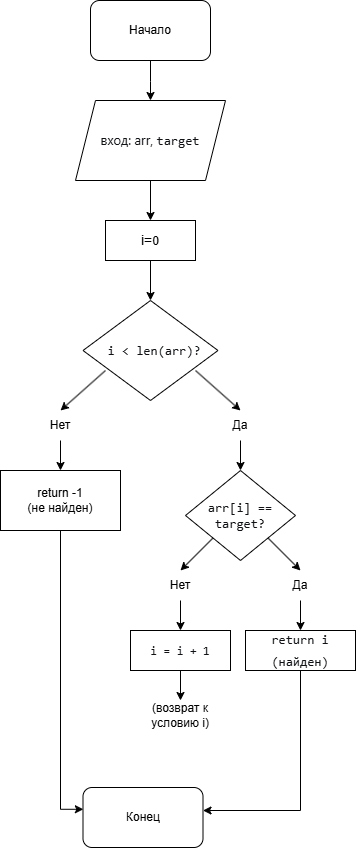

The diagram above was exported from draw.io. Its source (the exported page's mxGraphModel, read from the mxfile embedded in the PNG):
<mxGraphModel dx="1144" dy="640" grid="1" gridSize="10" guides="1" tooltips="1" connect="1" arrows="1" fold="1" page="1" pageScale="1" pageWidth="1169" pageHeight="1654" math="0" shadow="0">
  <root>
    <mxCell id="0" />
    <mxCell id="1" parent="0" />
    <mxCell id="q_e-EAjwXZhj8dk-l70X-5" edge="1" parent="1" style="edgeStyle=orthogonalEdgeStyle;rounded=0;orthogonalLoop=1;jettySize=auto;html=1;" target="q_e-EAjwXZhj8dk-l70X-4" value="">
      <mxGeometry relative="1" as="geometry">
        <mxPoint x="550" y="100" as="sourcePoint" />
      </mxGeometry>
    </mxCell>
    <mxCell id="q_e-EAjwXZhj8dk-l70X-7" edge="1" parent="1" source="q_e-EAjwXZhj8dk-l70X-4" style="edgeStyle=orthogonalEdgeStyle;rounded=0;orthogonalLoop=1;jettySize=auto;html=1;" target="q_e-EAjwXZhj8dk-l70X-6" value="">
      <mxGeometry relative="1" as="geometry" />
    </mxCell>
    <mxCell id="q_e-EAjwXZhj8dk-l70X-4" parent="1" style="shape=parallelogram;perimeter=parallelogramPerimeter;whiteSpace=wrap;html=1;fixedSize=1;" value="&lt;span style=&quot;color: rgb(15, 17, 21); font-family: quote-cjk-patch, Inter, system-ui, -apple-system, BlinkMacSystemFont, &amp;quot;Segoe UI&amp;quot;, Roboto, Oxygen, Ubuntu, Cantarell, &amp;quot;Open Sans&amp;quot;, &amp;quot;Helvetica Neue&amp;quot;, sans-serif; font-size: 13px;&quot;&gt;вход: arr,&amp;nbsp;&lt;/span&gt;&lt;span style=&quot;color: rgb(15, 17, 21); font-family: Menlo, Monaco, Consolas, &amp;quot;Cascadia Mono&amp;quot;, &amp;quot;Ubuntu Mono&amp;quot;, &amp;quot;DejaVu Sans Mono&amp;quot;, &amp;quot;Liberation Mono&amp;quot;, &amp;quot;JetBrains Mono&amp;quot;, &amp;quot;Fira Code&amp;quot;, Cousine, &amp;quot;Roboto Mono&amp;quot;, &amp;quot;Courier New&amp;quot;, Courier, sans-serif, system-ui; font-size: 13px; text-align: start; background-color: transparent;&quot;&gt;target&lt;/span&gt;" vertex="1">
      <mxGeometry height="80" width="150" x="475" y="140" as="geometry" />
    </mxCell>
    <mxCell id="q_e-EAjwXZhj8dk-l70X-9" edge="1" parent="1" source="q_e-EAjwXZhj8dk-l70X-6" style="edgeStyle=orthogonalEdgeStyle;rounded=0;orthogonalLoop=1;jettySize=auto;html=1;" target="q_e-EAjwXZhj8dk-l70X-8" value="">
      <mxGeometry relative="1" as="geometry" />
    </mxCell>
    <mxCell id="q_e-EAjwXZhj8dk-l70X-6" parent="1" style="whiteSpace=wrap;html=1;" value="&lt;font style=&quot;font-size: 14px;&quot;&gt;i=&lt;/font&gt;0" vertex="1">
      <mxGeometry height="40" width="90" x="505" y="260" as="geometry" />
    </mxCell>
    <mxCell id="q_e-EAjwXZhj8dk-l70X-8" parent="1" style="rhombus;whiteSpace=wrap;html=1;" value="&lt;pre style=&quot;font-variant-numeric: normal; font-variant-east-asian: normal; font-variant-alternates: normal; font-size-adjust: none; font-language-override: normal; font-kerning: auto; font-optical-sizing: auto; font-feature-settings: normal; font-variation-settings: normal; font-variant-position: normal; font-variant-emoji: normal; font-stretch: normal; font-size: 13px; line-height: 22px; font-family: Menlo, Monaco, Consolas, &amp;quot;Cascadia Mono&amp;quot;, &amp;quot;Ubuntu Mono&amp;quot;, &amp;quot;DejaVu Sans Mono&amp;quot;, &amp;quot;Liberation Mono&amp;quot;, &amp;quot;JetBrains Mono&amp;quot;, &amp;quot;Fira Code&amp;quot;, Cousine, &amp;quot;Roboto Mono&amp;quot;, &amp;quot;Courier New&amp;quot;, Courier, sans-serif, system-ui; overflow: auto; text-wrap-mode: wrap; word-break: break-all; padding: 16px; color: rgb(15, 17, 21); text-align: start; margin: 0px !important;&quot;&gt; i &amp;lt; len(arr)?&lt;/pre&gt;" vertex="1">
      <mxGeometry height="100" width="135" x="482.5" y="340" as="geometry" />
    </mxCell>
    <mxCell id="q_e-EAjwXZhj8dk-l70X-10" edge="1" parent="1" style="endArrow=classic;html=1;rounded=0;" value="">
      <mxGeometry height="50" relative="1" width="50" as="geometry">
        <mxPoint x="505" y="410" as="sourcePoint" />
        <mxPoint x="460" y="450" as="targetPoint" />
      </mxGeometry>
    </mxCell>
    <mxCell id="q_e-EAjwXZhj8dk-l70X-15" edge="1" parent="1" source="q_e-EAjwXZhj8dk-l70X-11" style="edgeStyle=orthogonalEdgeStyle;rounded=0;orthogonalLoop=1;jettySize=auto;html=1;" target="q_e-EAjwXZhj8dk-l70X-14" value="">
      <mxGeometry relative="1" as="geometry" />
    </mxCell>
    <mxCell id="q_e-EAjwXZhj8dk-l70X-11" parent="1" style="text;html=1;whiteSpace=wrap;strokeColor=none;fillColor=none;align=center;verticalAlign=middle;rounded=0;" value="Нет" vertex="1">
      <mxGeometry height="30" width="60" x="430" y="450" as="geometry" />
    </mxCell>
    <mxCell id="q_e-EAjwXZhj8dk-l70X-12" edge="1" parent="1" style="endArrow=classic;html=1;rounded=0;" value="">
      <mxGeometry height="50" relative="1" width="50" as="geometry">
        <mxPoint x="595" y="410" as="sourcePoint" />
        <mxPoint x="640" y="450" as="targetPoint" />
      </mxGeometry>
    </mxCell>
    <mxCell id="q_e-EAjwXZhj8dk-l70X-19" edge="1" parent="1" source="q_e-EAjwXZhj8dk-l70X-13" style="edgeStyle=orthogonalEdgeStyle;rounded=0;orthogonalLoop=1;jettySize=auto;html=1;" target="q_e-EAjwXZhj8dk-l70X-18" value="">
      <mxGeometry relative="1" as="geometry" />
    </mxCell>
    <mxCell id="q_e-EAjwXZhj8dk-l70X-13" parent="1" style="text;html=1;whiteSpace=wrap;strokeColor=none;fillColor=none;align=center;verticalAlign=middle;rounded=0;" value="Да" vertex="1">
      <mxGeometry height="30" width="60" x="610" y="450" as="geometry" />
    </mxCell>
    <mxCell id="q_e-EAjwXZhj8dk-l70X-14" parent="1" style="whiteSpace=wrap;html=1;" value="return -1 &lt;br&gt;(не найден)" vertex="1">
      <mxGeometry height="60" width="120" x="400" y="510" as="geometry" />
    </mxCell>
    <mxCell id="q_e-EAjwXZhj8dk-l70X-18" parent="1" style="rhombus;whiteSpace=wrap;html=1;" value="&lt;span style=&quot;color: rgb(15, 17, 21); font-family: Menlo, Monaco, Consolas, &amp;quot;Cascadia Mono&amp;quot;, &amp;quot;Ubuntu Mono&amp;quot;, &amp;quot;DejaVu Sans Mono&amp;quot;, &amp;quot;Liberation Mono&amp;quot;, &amp;quot;JetBrains Mono&amp;quot;, &amp;quot;Fira Code&amp;quot;, Cousine, &amp;quot;Roboto Mono&amp;quot;, &amp;quot;Courier New&amp;quot;, Courier, sans-serif, system-ui; text-align: start; background-color: rgb(255, 255, 255);&quot;&gt;&lt;font style=&quot;font-size: 13px;&quot;&gt;arr[i] == target?&lt;/font&gt;&lt;/span&gt;" vertex="1">
      <mxGeometry height="90" width="110" x="585" y="510" as="geometry" />
    </mxCell>
    <mxCell id="q_e-EAjwXZhj8dk-l70X-20" edge="1" parent="1" source="q_e-EAjwXZhj8dk-l70X-18" style="endArrow=classic;html=1;rounded=0;exitX=0;exitY=1;exitDx=0;exitDy=0;" value="">
      <mxGeometry height="50" relative="1" width="50" as="geometry">
        <mxPoint x="610" y="580" as="sourcePoint" />
        <mxPoint x="580" y="610" as="targetPoint" />
      </mxGeometry>
    </mxCell>
    <mxCell id="q_e-EAjwXZhj8dk-l70X-21" edge="1" parent="1" source="q_e-EAjwXZhj8dk-l70X-18" style="endArrow=classic;html=1;rounded=0;exitX=1;exitY=1;exitDx=0;exitDy=0;" value="">
      <mxGeometry height="50" relative="1" width="50" as="geometry">
        <mxPoint x="670" y="580" as="sourcePoint" />
        <mxPoint x="700" y="610" as="targetPoint" />
      </mxGeometry>
    </mxCell>
    <mxCell id="q_e-EAjwXZhj8dk-l70X-25" edge="1" parent="1" source="q_e-EAjwXZhj8dk-l70X-22" style="edgeStyle=orthogonalEdgeStyle;rounded=0;orthogonalLoop=1;jettySize=auto;html=1;" target="q_e-EAjwXZhj8dk-l70X-24" value="">
      <mxGeometry relative="1" as="geometry" />
    </mxCell>
    <mxCell id="q_e-EAjwXZhj8dk-l70X-22" parent="1" style="text;html=1;whiteSpace=wrap;strokeColor=none;fillColor=none;align=center;verticalAlign=middle;rounded=0;" value="Нет" vertex="1">
      <mxGeometry height="30" width="60" x="550" y="610" as="geometry" />
    </mxCell>
    <mxCell id="q_e-EAjwXZhj8dk-l70X-27" edge="1" parent="1" source="q_e-EAjwXZhj8dk-l70X-23" style="edgeStyle=orthogonalEdgeStyle;rounded=0;orthogonalLoop=1;jettySize=auto;html=1;" target="q_e-EAjwXZhj8dk-l70X-26" value="">
      <mxGeometry relative="1" as="geometry" />
    </mxCell>
    <mxCell id="q_e-EAjwXZhj8dk-l70X-23" parent="1" style="text;html=1;whiteSpace=wrap;strokeColor=none;fillColor=none;align=center;verticalAlign=middle;rounded=0;" value="Да" vertex="1">
      <mxGeometry height="30" width="60" x="670" y="610" as="geometry" />
    </mxCell>
    <mxCell id="q_e-EAjwXZhj8dk-l70X-29" edge="1" parent="1" source="q_e-EAjwXZhj8dk-l70X-24" style="edgeStyle=orthogonalEdgeStyle;rounded=0;orthogonalLoop=1;jettySize=auto;html=1;" target="q_e-EAjwXZhj8dk-l70X-28" value="">
      <mxGeometry relative="1" as="geometry" />
    </mxCell>
    <mxCell id="q_e-EAjwXZhj8dk-l70X-24" parent="1" style="whiteSpace=wrap;html=1;" value="&lt;pre style=&quot;font-variant-numeric: normal; font-variant-east-asian: normal; font-variant-alternates: normal; font-size-adjust: none; font-language-override: normal; font-kerning: auto; font-optical-sizing: auto; font-feature-settings: normal; font-variation-settings: normal; font-variant-position: normal; font-variant-emoji: normal; font-stretch: normal; line-height: 22px; font-family: Menlo, Monaco, Consolas, &amp;quot;Cascadia Mono&amp;quot;, &amp;quot;Ubuntu Mono&amp;quot;, &amp;quot;DejaVu Sans Mono&amp;quot;, &amp;quot;Liberation Mono&amp;quot;, &amp;quot;JetBrains Mono&amp;quot;, &amp;quot;Fira Code&amp;quot;, Cousine, &amp;quot;Roboto Mono&amp;quot;, &amp;quot;Courier New&amp;quot;, Courier, sans-serif, system-ui; overflow: auto; text-wrap-mode: wrap; word-break: break-all; padding: 16px; color: rgb(15, 17, 21); text-align: start; margin: 0px !important;&quot;&gt;&lt;font&gt;i = i + 1&lt;/font&gt;&lt;/pre&gt;" vertex="1">
      <mxGeometry height="40" width="100" x="530" y="670" as="geometry" />
    </mxCell>
    <mxCell id="q_e-EAjwXZhj8dk-l70X-26" parent="1" style="whiteSpace=wrap;html=1;" value="&lt;pre style=&quot;font-variant-numeric: normal; font-variant-east-asian: normal; font-variant-alternates: normal; font-size-adjust: none; font-language-override: normal; font-kerning: auto; font-optical-sizing: auto; font-feature-settings: normal; font-variation-settings: normal; font-variant-position: normal; font-variant-emoji: normal; font-stretch: normal; font-size: 13px; line-height: 22px; font-family: Menlo, Monaco, Consolas, &amp;quot;Cascadia Mono&amp;quot;, &amp;quot;Ubuntu Mono&amp;quot;, &amp;quot;DejaVu Sans Mono&amp;quot;, &amp;quot;Liberation Mono&amp;quot;, &amp;quot;JetBrains Mono&amp;quot;, &amp;quot;Fira Code&amp;quot;, Cousine, &amp;quot;Roboto Mono&amp;quot;, &amp;quot;Courier New&amp;quot;, Courier, sans-serif, system-ui; overflow: auto; text-wrap-mode: wrap; word-break: break-all; padding: 16px; color: rgb(15, 17, 21); text-align: start; margin: 0px !important;&quot;&gt;return i&lt;br&gt;(найден)&lt;/pre&gt;" vertex="1">
      <mxGeometry height="40" width="110" x="645" y="670" as="geometry" />
    </mxCell>
    <mxCell id="q_e-EAjwXZhj8dk-l70X-28" parent="1" style="text;html=1;whiteSpace=wrap;strokeColor=none;fillColor=none;align=center;verticalAlign=middle;rounded=0;" value="(возврат к условию i)" vertex="1">
      <mxGeometry height="30" width="60" x="550" y="740" as="geometry" />
    </mxCell>
    <mxCell id="q_e-EAjwXZhj8dk-l70X-30" parent="1" style="rounded=1;whiteSpace=wrap;html=1;" value="Конец" vertex="1">
      <mxGeometry height="60" width="120" x="482.5" y="827" as="geometry" />
    </mxCell>
    <mxCell id="q_e-EAjwXZhj8dk-l70X-31" edge="1" parent="1" source="q_e-EAjwXZhj8dk-l70X-14" style="edgeStyle=orthogonalEdgeStyle;rounded=0;orthogonalLoop=1;jettySize=auto;html=1;entryX=0.003;entryY=0.363;entryDx=0;entryDy=0;entryPerimeter=0;" target="q_e-EAjwXZhj8dk-l70X-30">
      <mxGeometry relative="1" as="geometry" />
    </mxCell>
    <mxCell id="q_e-EAjwXZhj8dk-l70X-33" edge="1" parent="1" style="endArrow=none;html=1;rounded=0;" value="">
      <mxGeometry height="50" relative="1" width="50" as="geometry">
        <mxPoint x="700" y="850" as="sourcePoint" />
        <mxPoint x="700" y="710" as="targetPoint" />
      </mxGeometry>
    </mxCell>
    <mxCell id="q_e-EAjwXZhj8dk-l70X-34" edge="1" parent="1" style="endArrow=classic;html=1;rounded=0;" value="">
      <mxGeometry height="50" relative="1" width="50" as="geometry">
        <mxPoint x="700" y="850" as="sourcePoint" />
        <mxPoint x="602.5" y="850" as="targetPoint" />
      </mxGeometry>
    </mxCell>
    <mxCell id="q_e-EAjwXZhj8dk-l70X-35" parent="1" style="rounded=1;whiteSpace=wrap;html=1;" value="Начало" vertex="1">
      <mxGeometry height="60" width="120" x="490" y="40" as="geometry" />
    </mxCell>
  </root>
</mxGraphModel>